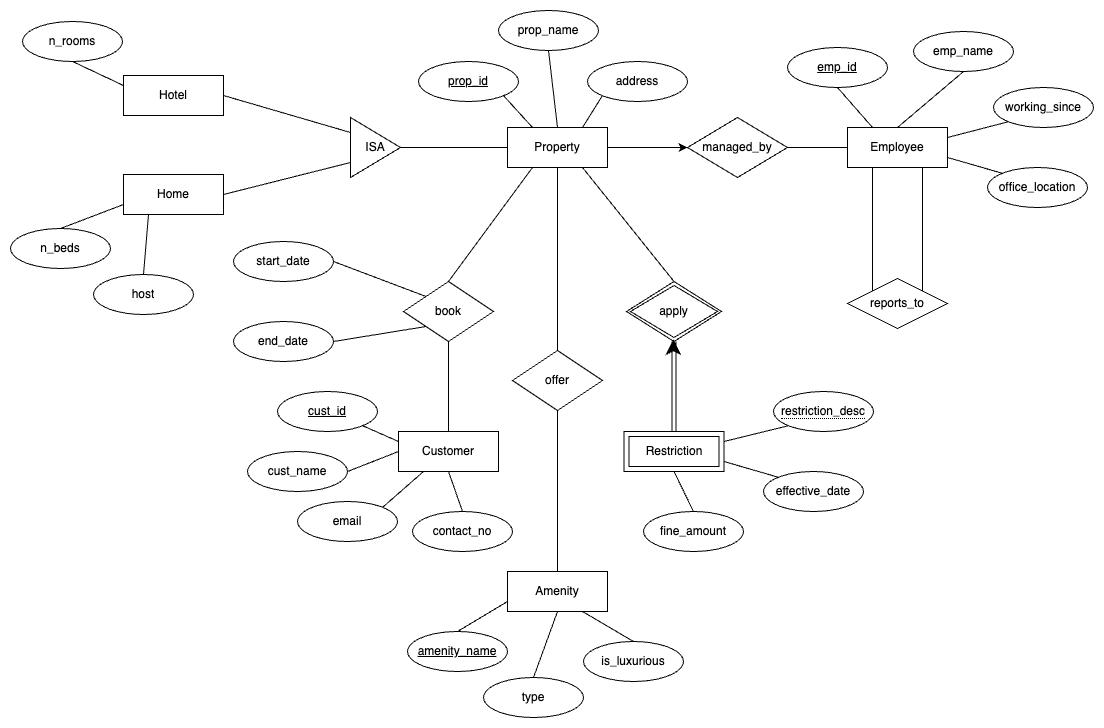

The diagram above was exported from draw.io. Its source (the exported page's mxGraphModel, read from the mxfile embedded in the PNG):
<mxGraphModel dx="1158" dy="748" grid="1" gridSize="10" guides="1" tooltips="1" connect="1" arrows="1" fold="1" page="1" pageScale="1" pageWidth="850" pageHeight="1100" math="0" shadow="0">
  <root>
    <mxCell id="0" />
    <mxCell id="1" parent="0" />
    <mxCell id="PmCGd8u4tocTKsRcsMt6-4" style="rounded=0;orthogonalLoop=1;jettySize=auto;html=1;exitX=0.5;exitY=0;exitDx=0;exitDy=0;entryX=0.5;entryY=1;entryDx=0;entryDy=0;endArrow=none;endFill=0;" edge="1" parent="1" source="PmCGd8u4tocTKsRcsMt6-1" target="PmCGd8u4tocTKsRcsMt6-3">
      <mxGeometry relative="1" as="geometry" />
    </mxCell>
    <mxCell id="PmCGd8u4tocTKsRcsMt6-1" value="Customer" style="whiteSpace=wrap;html=1;align=center;" vertex="1" parent="1">
      <mxGeometry x="405" y="460" width="100" height="40" as="geometry" />
    </mxCell>
    <mxCell id="PmCGd8u4tocTKsRcsMt6-5" style="rounded=0;orthogonalLoop=1;jettySize=auto;html=1;exitX=0.25;exitY=1;exitDx=0;exitDy=0;entryX=0.5;entryY=0;entryDx=0;entryDy=0;endArrow=none;endFill=0;" edge="1" parent="1" source="PmCGd8u4tocTKsRcsMt6-2" target="PmCGd8u4tocTKsRcsMt6-3">
      <mxGeometry relative="1" as="geometry" />
    </mxCell>
    <mxCell id="PmCGd8u4tocTKsRcsMt6-9" style="edgeStyle=orthogonalEdgeStyle;rounded=0;orthogonalLoop=1;jettySize=auto;html=1;exitX=1;exitY=0.5;exitDx=0;exitDy=0;entryX=0;entryY=0.5;entryDx=0;entryDy=0;" edge="1" parent="1" source="PmCGd8u4tocTKsRcsMt6-2" target="PmCGd8u4tocTKsRcsMt6-7">
      <mxGeometry relative="1" as="geometry" />
    </mxCell>
    <mxCell id="PmCGd8u4tocTKsRcsMt6-46" style="rounded=0;orthogonalLoop=1;jettySize=auto;html=1;exitX=0.75;exitY=1;exitDx=0;exitDy=0;entryX=0.5;entryY=0;entryDx=0;entryDy=0;endArrow=none;endFill=0;" edge="1" parent="1" source="PmCGd8u4tocTKsRcsMt6-2" target="PmCGd8u4tocTKsRcsMt6-44">
      <mxGeometry relative="1" as="geometry" />
    </mxCell>
    <mxCell id="PmCGd8u4tocTKsRcsMt6-51" style="edgeStyle=orthogonalEdgeStyle;rounded=0;orthogonalLoop=1;jettySize=auto;html=1;exitX=0.5;exitY=1;exitDx=0;exitDy=0;entryX=0.5;entryY=0;entryDx=0;entryDy=0;endArrow=none;endFill=0;" edge="1" parent="1" source="PmCGd8u4tocTKsRcsMt6-2" target="PmCGd8u4tocTKsRcsMt6-50">
      <mxGeometry relative="1" as="geometry" />
    </mxCell>
    <mxCell id="PmCGd8u4tocTKsRcsMt6-2" value="Property" style="whiteSpace=wrap;html=1;align=center;" vertex="1" parent="1">
      <mxGeometry x="514" y="156" width="100" height="40" as="geometry" />
    </mxCell>
    <mxCell id="PmCGd8u4tocTKsRcsMt6-3" value="book" style="shape=rhombus;perimeter=rhombusPerimeter;whiteSpace=wrap;html=1;align=center;" vertex="1" parent="1">
      <mxGeometry x="410" y="310" width="90" height="60" as="geometry" />
    </mxCell>
    <mxCell id="PmCGd8u4tocTKsRcsMt6-10" style="edgeStyle=orthogonalEdgeStyle;rounded=0;orthogonalLoop=1;jettySize=auto;html=1;exitX=0;exitY=0.5;exitDx=0;exitDy=0;entryX=1;entryY=0.5;entryDx=0;entryDy=0;endArrow=none;endFill=0;" edge="1" parent="1" source="PmCGd8u4tocTKsRcsMt6-6" target="PmCGd8u4tocTKsRcsMt6-7">
      <mxGeometry relative="1" as="geometry" />
    </mxCell>
    <mxCell id="PmCGd8u4tocTKsRcsMt6-33" style="rounded=0;orthogonalLoop=1;jettySize=auto;html=1;exitX=0.25;exitY=1;exitDx=0;exitDy=0;entryX=0;entryY=0;entryDx=0;entryDy=0;endArrow=none;endFill=0;" edge="1" parent="1" source="PmCGd8u4tocTKsRcsMt6-6" target="PmCGd8u4tocTKsRcsMt6-30">
      <mxGeometry relative="1" as="geometry" />
    </mxCell>
    <mxCell id="PmCGd8u4tocTKsRcsMt6-34" style="rounded=0;orthogonalLoop=1;jettySize=auto;html=1;exitX=0.75;exitY=1;exitDx=0;exitDy=0;entryX=1;entryY=0;entryDx=0;entryDy=0;endArrow=none;endFill=0;" edge="1" parent="1" source="PmCGd8u4tocTKsRcsMt6-6" target="PmCGd8u4tocTKsRcsMt6-30">
      <mxGeometry relative="1" as="geometry" />
    </mxCell>
    <mxCell id="PmCGd8u4tocTKsRcsMt6-6" value="Employee" style="whiteSpace=wrap;html=1;align=center;" vertex="1" parent="1">
      <mxGeometry x="854" y="156" width="100" height="40" as="geometry" />
    </mxCell>
    <mxCell id="PmCGd8u4tocTKsRcsMt6-7" value="managed_by" style="shape=rhombus;perimeter=rhombusPerimeter;whiteSpace=wrap;html=1;align=center;" vertex="1" parent="1">
      <mxGeometry x="694" y="146" width="100" height="60" as="geometry" />
    </mxCell>
    <mxCell id="PmCGd8u4tocTKsRcsMt6-21" style="rounded=0;orthogonalLoop=1;jettySize=auto;html=1;exitX=1;exitY=1;exitDx=0;exitDy=0;entryX=0;entryY=0.25;entryDx=0;entryDy=0;endArrow=none;endFill=0;" edge="1" parent="1" source="PmCGd8u4tocTKsRcsMt6-17" target="PmCGd8u4tocTKsRcsMt6-1">
      <mxGeometry relative="1" as="geometry" />
    </mxCell>
    <mxCell id="PmCGd8u4tocTKsRcsMt6-17" value="cust_id" style="ellipse;whiteSpace=wrap;html=1;align=center;fontStyle=4;" vertex="1" parent="1">
      <mxGeometry x="284" y="420" width="100" height="40" as="geometry" />
    </mxCell>
    <mxCell id="PmCGd8u4tocTKsRcsMt6-22" style="rounded=0;orthogonalLoop=1;jettySize=auto;html=1;exitX=1;exitY=0.5;exitDx=0;exitDy=0;entryX=0;entryY=0.5;entryDx=0;entryDy=0;endArrow=none;endFill=0;" edge="1" parent="1" source="PmCGd8u4tocTKsRcsMt6-18" target="PmCGd8u4tocTKsRcsMt6-1">
      <mxGeometry relative="1" as="geometry" />
    </mxCell>
    <mxCell id="PmCGd8u4tocTKsRcsMt6-18" value="cust_name" style="ellipse;whiteSpace=wrap;html=1;align=center;" vertex="1" parent="1">
      <mxGeometry x="254" y="480" width="100" height="40" as="geometry" />
    </mxCell>
    <mxCell id="PmCGd8u4tocTKsRcsMt6-23" style="rounded=0;orthogonalLoop=1;jettySize=auto;html=1;exitX=1;exitY=0;exitDx=0;exitDy=0;entryX=0.25;entryY=1;entryDx=0;entryDy=0;endArrow=none;endFill=0;" edge="1" parent="1" source="PmCGd8u4tocTKsRcsMt6-19" target="PmCGd8u4tocTKsRcsMt6-1">
      <mxGeometry relative="1" as="geometry" />
    </mxCell>
    <mxCell id="PmCGd8u4tocTKsRcsMt6-19" value="email" style="ellipse;whiteSpace=wrap;html=1;align=center;" vertex="1" parent="1">
      <mxGeometry x="304" y="530" width="100" height="40" as="geometry" />
    </mxCell>
    <mxCell id="PmCGd8u4tocTKsRcsMt6-24" style="rounded=0;orthogonalLoop=1;jettySize=auto;html=1;exitX=0.5;exitY=0;exitDx=0;exitDy=0;entryX=0.5;entryY=1;entryDx=0;entryDy=0;endArrow=none;endFill=0;" edge="1" parent="1" source="PmCGd8u4tocTKsRcsMt6-20" target="PmCGd8u4tocTKsRcsMt6-1">
      <mxGeometry relative="1" as="geometry" />
    </mxCell>
    <mxCell id="PmCGd8u4tocTKsRcsMt6-20" value="contact_no" style="ellipse;whiteSpace=wrap;html=1;align=center;" vertex="1" parent="1">
      <mxGeometry x="419" y="540" width="100" height="40" as="geometry" />
    </mxCell>
    <mxCell id="PmCGd8u4tocTKsRcsMt6-42" style="rounded=0;orthogonalLoop=1;jettySize=auto;html=1;exitX=1;exitY=1;exitDx=0;exitDy=0;entryX=0.25;entryY=0;entryDx=0;entryDy=0;endArrow=none;endFill=0;" edge="1" parent="1" source="PmCGd8u4tocTKsRcsMt6-25" target="PmCGd8u4tocTKsRcsMt6-2">
      <mxGeometry relative="1" as="geometry" />
    </mxCell>
    <mxCell id="PmCGd8u4tocTKsRcsMt6-25" value="prop_id" style="ellipse;whiteSpace=wrap;html=1;align=center;fontStyle=4;" vertex="1" parent="1">
      <mxGeometry x="425" y="90" width="100" height="40" as="geometry" />
    </mxCell>
    <mxCell id="PmCGd8u4tocTKsRcsMt6-43" style="rounded=0;orthogonalLoop=1;jettySize=auto;html=1;exitX=0.5;exitY=1;exitDx=0;exitDy=0;entryX=0.5;entryY=0;entryDx=0;entryDy=0;endArrow=none;endFill=0;" edge="1" parent="1" source="PmCGd8u4tocTKsRcsMt6-26" target="PmCGd8u4tocTKsRcsMt6-2">
      <mxGeometry relative="1" as="geometry" />
    </mxCell>
    <mxCell id="PmCGd8u4tocTKsRcsMt6-26" value="prop_name" style="ellipse;whiteSpace=wrap;html=1;align=center;" vertex="1" parent="1">
      <mxGeometry x="505" y="39" width="100" height="40" as="geometry" />
    </mxCell>
    <mxCell id="PmCGd8u4tocTKsRcsMt6-28" style="rounded=0;orthogonalLoop=1;jettySize=auto;html=1;exitX=1;exitY=0.5;exitDx=0;exitDy=0;endArrow=none;endFill=0;" edge="1" parent="1" source="PmCGd8u4tocTKsRcsMt6-27" target="PmCGd8u4tocTKsRcsMt6-2">
      <mxGeometry relative="1" as="geometry" />
    </mxCell>
    <mxCell id="PmCGd8u4tocTKsRcsMt6-59" style="rounded=0;orthogonalLoop=1;jettySize=auto;html=1;exitX=0;exitY=0.25;exitDx=0;exitDy=0;entryX=1;entryY=0.5;entryDx=0;entryDy=0;endArrow=none;endFill=0;" edge="1" parent="1" source="PmCGd8u4tocTKsRcsMt6-27" target="PmCGd8u4tocTKsRcsMt6-60">
      <mxGeometry relative="1" as="geometry">
        <mxPoint x="314" y="126" as="targetPoint" />
      </mxGeometry>
    </mxCell>
    <mxCell id="PmCGd8u4tocTKsRcsMt6-64" style="rounded=0;orthogonalLoop=1;jettySize=auto;html=1;exitX=0;exitY=0.75;exitDx=0;exitDy=0;entryX=1;entryY=0.5;entryDx=0;entryDy=0;endArrow=none;endFill=0;" edge="1" parent="1" source="PmCGd8u4tocTKsRcsMt6-27" target="PmCGd8u4tocTKsRcsMt6-61">
      <mxGeometry relative="1" as="geometry" />
    </mxCell>
    <mxCell id="PmCGd8u4tocTKsRcsMt6-27" value="ISA" style="triangle;whiteSpace=wrap;html=1;" vertex="1" parent="1">
      <mxGeometry x="357" y="146" width="50" height="60" as="geometry" />
    </mxCell>
    <mxCell id="PmCGd8u4tocTKsRcsMt6-30" value="reports_to" style="shape=rhombus;perimeter=rhombusPerimeter;whiteSpace=wrap;html=1;align=center;" vertex="1" parent="1">
      <mxGeometry x="854" y="307" width="100" height="50" as="geometry" />
    </mxCell>
    <mxCell id="PmCGd8u4tocTKsRcsMt6-39" style="rounded=0;orthogonalLoop=1;jettySize=auto;html=1;exitX=0.5;exitY=1;exitDx=0;exitDy=0;entryX=0.25;entryY=0;entryDx=0;entryDy=0;endArrow=none;endFill=0;" edge="1" parent="1" source="PmCGd8u4tocTKsRcsMt6-35" target="PmCGd8u4tocTKsRcsMt6-6">
      <mxGeometry relative="1" as="geometry" />
    </mxCell>
    <mxCell id="PmCGd8u4tocTKsRcsMt6-35" value="emp_id" style="ellipse;whiteSpace=wrap;html=1;align=center;fontStyle=4;" vertex="1" parent="1">
      <mxGeometry x="794" y="76" width="100" height="40" as="geometry" />
    </mxCell>
    <mxCell id="PmCGd8u4tocTKsRcsMt6-40" style="rounded=0;orthogonalLoop=1;jettySize=auto;html=1;exitX=0.5;exitY=1;exitDx=0;exitDy=0;entryX=0.5;entryY=0;entryDx=0;entryDy=0;endArrow=none;endFill=0;" edge="1" parent="1" source="PmCGd8u4tocTKsRcsMt6-37" target="PmCGd8u4tocTKsRcsMt6-6">
      <mxGeometry relative="1" as="geometry" />
    </mxCell>
    <mxCell id="PmCGd8u4tocTKsRcsMt6-37" value="emp_name" style="ellipse;whiteSpace=wrap;html=1;align=center;" vertex="1" parent="1">
      <mxGeometry x="920" y="60" width="100" height="40" as="geometry" />
    </mxCell>
    <mxCell id="PmCGd8u4tocTKsRcsMt6-41" style="rounded=0;orthogonalLoop=1;jettySize=auto;html=1;exitX=0;exitY=1;exitDx=0;exitDy=0;entryX=1;entryY=0.25;entryDx=0;entryDy=0;endArrow=none;endFill=0;" edge="1" parent="1" source="PmCGd8u4tocTKsRcsMt6-38" target="PmCGd8u4tocTKsRcsMt6-6">
      <mxGeometry relative="1" as="geometry" />
    </mxCell>
    <mxCell id="PmCGd8u4tocTKsRcsMt6-38" value="working_since" style="ellipse;whiteSpace=wrap;html=1;align=center;" vertex="1" parent="1">
      <mxGeometry x="1000" y="116" width="100" height="40" as="geometry" />
    </mxCell>
    <mxCell id="PmCGd8u4tocTKsRcsMt6-49" style="edgeStyle=orthogonalEdgeStyle;rounded=0;orthogonalLoop=1;jettySize=auto;html=1;exitX=0.5;exitY=1;exitDx=0;exitDy=0;entryX=0.5;entryY=0;entryDx=0;entryDy=0;shape=link;" edge="1" parent="1" source="PmCGd8u4tocTKsRcsMt6-44" target="PmCGd8u4tocTKsRcsMt6-48">
      <mxGeometry relative="1" as="geometry" />
    </mxCell>
    <mxCell id="PmCGd8u4tocTKsRcsMt6-44" value="apply" style="shape=rhombus;double=1;perimeter=rhombusPerimeter;whiteSpace=wrap;html=1;align=center;" vertex="1" parent="1">
      <mxGeometry x="633" y="310" width="95" height="60" as="geometry" />
    </mxCell>
    <mxCell id="PmCGd8u4tocTKsRcsMt6-45" value="Amenity" style="whiteSpace=wrap;html=1;align=center;" vertex="1" parent="1">
      <mxGeometry x="514" y="600" width="100" height="40" as="geometry" />
    </mxCell>
    <mxCell id="PmCGd8u4tocTKsRcsMt6-48" value="Restriction" style="shape=ext;margin=3;double=1;whiteSpace=wrap;html=1;align=center;" vertex="1" parent="1">
      <mxGeometry x="630.5" y="460" width="100" height="40" as="geometry" />
    </mxCell>
    <mxCell id="PmCGd8u4tocTKsRcsMt6-52" style="edgeStyle=orthogonalEdgeStyle;rounded=0;orthogonalLoop=1;jettySize=auto;html=1;exitX=0.5;exitY=1;exitDx=0;exitDy=0;entryX=0.5;entryY=0;entryDx=0;entryDy=0;endArrow=none;endFill=0;" edge="1" parent="1" source="PmCGd8u4tocTKsRcsMt6-50" target="PmCGd8u4tocTKsRcsMt6-45">
      <mxGeometry relative="1" as="geometry" />
    </mxCell>
    <mxCell id="PmCGd8u4tocTKsRcsMt6-50" value="offer" style="shape=rhombus;perimeter=rhombusPerimeter;whiteSpace=wrap;html=1;align=center;" vertex="1" parent="1">
      <mxGeometry x="519" y="379" width="90" height="60" as="geometry" />
    </mxCell>
    <mxCell id="PmCGd8u4tocTKsRcsMt6-65" style="rounded=0;orthogonalLoop=1;jettySize=auto;html=1;exitX=0;exitY=0;exitDx=0;exitDy=0;entryX=1;entryY=0.75;entryDx=0;entryDy=0;endArrow=none;endFill=0;" edge="1" parent="1" source="PmCGd8u4tocTKsRcsMt6-53" target="PmCGd8u4tocTKsRcsMt6-6">
      <mxGeometry relative="1" as="geometry" />
    </mxCell>
    <mxCell id="PmCGd8u4tocTKsRcsMt6-53" value="office_location" style="ellipse;whiteSpace=wrap;html=1;align=center;" vertex="1" parent="1">
      <mxGeometry x="994" y="196" width="100" height="40" as="geometry" />
    </mxCell>
    <mxCell id="PmCGd8u4tocTKsRcsMt6-57" style="rounded=0;orthogonalLoop=1;jettySize=auto;html=1;exitX=1;exitY=0.5;exitDx=0;exitDy=0;entryX=0;entryY=0;entryDx=0;entryDy=0;endArrow=none;endFill=0;" edge="1" parent="1" source="PmCGd8u4tocTKsRcsMt6-55" target="PmCGd8u4tocTKsRcsMt6-3">
      <mxGeometry relative="1" as="geometry" />
    </mxCell>
    <mxCell id="PmCGd8u4tocTKsRcsMt6-55" value="start_date" style="ellipse;whiteSpace=wrap;html=1;align=center;" vertex="1" parent="1">
      <mxGeometry x="240" y="270" width="100" height="40" as="geometry" />
    </mxCell>
    <mxCell id="PmCGd8u4tocTKsRcsMt6-58" style="rounded=0;orthogonalLoop=1;jettySize=auto;html=1;exitX=1;exitY=0.5;exitDx=0;exitDy=0;entryX=0;entryY=1;entryDx=0;entryDy=0;endArrow=none;endFill=0;" edge="1" parent="1" source="PmCGd8u4tocTKsRcsMt6-56" target="PmCGd8u4tocTKsRcsMt6-3">
      <mxGeometry relative="1" as="geometry">
        <mxPoint x="374" y="350" as="targetPoint" />
      </mxGeometry>
    </mxCell>
    <mxCell id="PmCGd8u4tocTKsRcsMt6-56" value="end_date" style="ellipse;whiteSpace=wrap;html=1;align=center;" vertex="1" parent="1">
      <mxGeometry x="240" y="350" width="100" height="40" as="geometry" />
    </mxCell>
    <mxCell id="PmCGd8u4tocTKsRcsMt6-60" value="Hotel" style="whiteSpace=wrap;html=1;align=center;" vertex="1" parent="1">
      <mxGeometry x="130" y="104" width="100" height="40" as="geometry" />
    </mxCell>
    <mxCell id="PmCGd8u4tocTKsRcsMt6-61" value="Home" style="whiteSpace=wrap;html=1;align=center;" vertex="1" parent="1">
      <mxGeometry x="130" y="203" width="100" height="40" as="geometry" />
    </mxCell>
    <mxCell id="PmCGd8u4tocTKsRcsMt6-68" style="rounded=0;orthogonalLoop=1;jettySize=auto;html=1;exitX=0;exitY=1;exitDx=0;exitDy=0;entryX=0.75;entryY=0;entryDx=0;entryDy=0;endArrow=none;endFill=0;" edge="1" parent="1" source="PmCGd8u4tocTKsRcsMt6-67" target="PmCGd8u4tocTKsRcsMt6-2">
      <mxGeometry relative="1" as="geometry" />
    </mxCell>
    <mxCell id="PmCGd8u4tocTKsRcsMt6-67" value="address" style="ellipse;whiteSpace=wrap;html=1;align=center;" vertex="1" parent="1">
      <mxGeometry x="594" y="90" width="100" height="40" as="geometry" />
    </mxCell>
    <mxCell id="PmCGd8u4tocTKsRcsMt6-71" style="rounded=0;orthogonalLoop=1;jettySize=auto;html=1;exitX=0.5;exitY=1;exitDx=0;exitDy=0;entryX=0;entryY=0.25;entryDx=0;entryDy=0;endArrow=none;endFill=0;" edge="1" parent="1" source="PmCGd8u4tocTKsRcsMt6-69" target="PmCGd8u4tocTKsRcsMt6-60">
      <mxGeometry relative="1" as="geometry" />
    </mxCell>
    <mxCell id="PmCGd8u4tocTKsRcsMt6-69" value="n_rooms" style="ellipse;whiteSpace=wrap;html=1;align=center;" vertex="1" parent="1">
      <mxGeometry x="29" y="50" width="100" height="40" as="geometry" />
    </mxCell>
    <mxCell id="PmCGd8u4tocTKsRcsMt6-74" style="rounded=0;orthogonalLoop=1;jettySize=auto;html=1;exitX=0.5;exitY=0;exitDx=0;exitDy=0;entryX=0;entryY=0.75;entryDx=0;entryDy=0;endArrow=none;endFill=0;" edge="1" parent="1" source="PmCGd8u4tocTKsRcsMt6-73" target="PmCGd8u4tocTKsRcsMt6-61">
      <mxGeometry relative="1" as="geometry" />
    </mxCell>
    <mxCell id="PmCGd8u4tocTKsRcsMt6-73" value="n_beds" style="ellipse;whiteSpace=wrap;html=1;align=center;" vertex="1" parent="1">
      <mxGeometry x="17" y="257" width="100" height="40" as="geometry" />
    </mxCell>
    <mxCell id="PmCGd8u4tocTKsRcsMt6-79" style="rounded=0;orthogonalLoop=1;jettySize=auto;html=1;exitX=0.5;exitY=0;exitDx=0;exitDy=0;entryX=0.25;entryY=1;entryDx=0;entryDy=0;endArrow=none;endFill=0;" edge="1" parent="1" source="PmCGd8u4tocTKsRcsMt6-78" target="PmCGd8u4tocTKsRcsMt6-61">
      <mxGeometry relative="1" as="geometry" />
    </mxCell>
    <mxCell id="PmCGd8u4tocTKsRcsMt6-78" value="host" style="ellipse;whiteSpace=wrap;html=1;align=center;" vertex="1" parent="1">
      <mxGeometry x="100" y="303" width="100" height="40" as="geometry" />
    </mxCell>
    <mxCell id="PmCGd8u4tocTKsRcsMt6-83" style="rounded=0;orthogonalLoop=1;jettySize=auto;html=1;exitX=0.5;exitY=0;exitDx=0;exitDy=0;entryX=0;entryY=0.75;entryDx=0;entryDy=0;endArrow=none;endFill=0;" edge="1" parent="1" source="PmCGd8u4tocTKsRcsMt6-80" target="PmCGd8u4tocTKsRcsMt6-45">
      <mxGeometry relative="1" as="geometry" />
    </mxCell>
    <mxCell id="PmCGd8u4tocTKsRcsMt6-80" value="amenity_name" style="ellipse;whiteSpace=wrap;html=1;align=center;fontStyle=4;" vertex="1" parent="1">
      <mxGeometry x="414" y="660" width="100" height="40" as="geometry" />
    </mxCell>
    <mxCell id="PmCGd8u4tocTKsRcsMt6-84" style="rounded=0;orthogonalLoop=1;jettySize=auto;html=1;exitX=0.5;exitY=0;exitDx=0;exitDy=0;entryX=0.5;entryY=1;entryDx=0;entryDy=0;endArrow=none;endFill=0;" edge="1" parent="1" source="PmCGd8u4tocTKsRcsMt6-81" target="PmCGd8u4tocTKsRcsMt6-45">
      <mxGeometry relative="1" as="geometry" />
    </mxCell>
    <mxCell id="PmCGd8u4tocTKsRcsMt6-81" value="type" style="ellipse;whiteSpace=wrap;html=1;align=center;" vertex="1" parent="1">
      <mxGeometry x="490" y="706" width="100" height="40" as="geometry" />
    </mxCell>
    <mxCell id="PmCGd8u4tocTKsRcsMt6-85" style="rounded=0;orthogonalLoop=1;jettySize=auto;html=1;exitX=0.5;exitY=0;exitDx=0;exitDy=0;entryX=0.75;entryY=1;entryDx=0;entryDy=0;endArrow=none;endFill=0;" edge="1" parent="1" source="PmCGd8u4tocTKsRcsMt6-82" target="PmCGd8u4tocTKsRcsMt6-45">
      <mxGeometry relative="1" as="geometry" />
    </mxCell>
    <mxCell id="PmCGd8u4tocTKsRcsMt6-82" value="is_luxurious" style="ellipse;whiteSpace=wrap;html=1;align=center;" vertex="1" parent="1">
      <mxGeometry x="590" y="670" width="100" height="40" as="geometry" />
    </mxCell>
    <mxCell id="PmCGd8u4tocTKsRcsMt6-88" style="rounded=0;orthogonalLoop=1;jettySize=auto;html=1;exitX=0;exitY=1;exitDx=0;exitDy=0;entryX=1;entryY=0.25;entryDx=0;entryDy=0;endArrow=none;endFill=0;" edge="1" parent="1" source="PmCGd8u4tocTKsRcsMt6-86" target="PmCGd8u4tocTKsRcsMt6-48">
      <mxGeometry relative="1" as="geometry" />
    </mxCell>
    <mxCell id="PmCGd8u4tocTKsRcsMt6-86" value="&lt;span style=&quot;border-bottom: 1px dotted&quot;&gt;restriction_desc&lt;/span&gt;" style="ellipse;whiteSpace=wrap;html=1;align=center;" vertex="1" parent="1">
      <mxGeometry x="780" y="420" width="100" height="40" as="geometry" />
    </mxCell>
    <mxCell id="PmCGd8u4tocTKsRcsMt6-89" style="rounded=0;orthogonalLoop=1;jettySize=auto;html=1;exitX=0;exitY=0;exitDx=0;exitDy=0;entryX=1;entryY=0.75;entryDx=0;entryDy=0;endArrow=none;endFill=0;" edge="1" parent="1" source="PmCGd8u4tocTKsRcsMt6-87" target="PmCGd8u4tocTKsRcsMt6-48">
      <mxGeometry relative="1" as="geometry" />
    </mxCell>
    <mxCell id="PmCGd8u4tocTKsRcsMt6-87" value="effective_date" style="ellipse;whiteSpace=wrap;html=1;align=center;" vertex="1" parent="1">
      <mxGeometry x="770" y="500" width="100" height="40" as="geometry" />
    </mxCell>
    <mxCell id="PmCGd8u4tocTKsRcsMt6-92" style="rounded=0;orthogonalLoop=1;jettySize=auto;html=1;exitX=0.5;exitY=0;exitDx=0;exitDy=0;entryX=0.5;entryY=1;entryDx=0;entryDy=0;endArrow=none;endFill=0;" edge="1" parent="1" source="PmCGd8u4tocTKsRcsMt6-90" target="PmCGd8u4tocTKsRcsMt6-48">
      <mxGeometry relative="1" as="geometry" />
    </mxCell>
    <mxCell id="PmCGd8u4tocTKsRcsMt6-90" value="fine_amount" style="ellipse;whiteSpace=wrap;html=1;align=center;" vertex="1" parent="1">
      <mxGeometry x="650" y="540" width="100" height="40" as="geometry" />
    </mxCell>
    <mxCell id="PmCGd8u4tocTKsRcsMt6-91" value="" style="endArrow=classic;html=1;rounded=0;strokeWidth=3;" edge="1" parent="1">
      <mxGeometry width="50" height="50" relative="1" as="geometry">
        <mxPoint x="679.94" y="378" as="sourcePoint" />
        <mxPoint x="679.94" y="368" as="targetPoint" />
      </mxGeometry>
    </mxCell>
  </root>
</mxGraphModel>